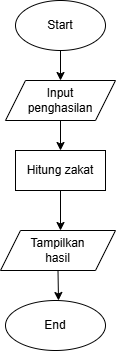

The diagram above was exported from draw.io. Its source (the exported page's mxGraphModel, read from the mxfile embedded in the PNG):
<mxGraphModel dx="1111" dy="431" grid="1" gridSize="10" guides="1" tooltips="1" connect="1" arrows="1" fold="1" page="1" pageScale="1" pageWidth="850" pageHeight="1100" math="0" shadow="0">
  <root>
    <mxCell id="0" />
    <mxCell id="1" parent="0" />
    <mxCell id="4HfWSv4q-xpF7dg3JgbK-1" parent="1" style="ellipse;whiteSpace=wrap;html=1;" value="Start" vertex="1">
      <mxGeometry height="50" width="90" x="350" y="20" as="geometry" />
    </mxCell>
    <mxCell id="4HfWSv4q-xpF7dg3JgbK-2" edge="1" parent="1" source="4HfWSv4q-xpF7dg3JgbK-1" style="endArrow=classic;html=1;rounded=0;exitX=0.5;exitY=1;exitDx=0;exitDy=0;" value="">
      <mxGeometry height="50" relative="1" width="50" as="geometry">
        <mxPoint x="390" y="120" as="sourcePoint" />
        <mxPoint x="395" y="100" as="targetPoint" />
      </mxGeometry>
    </mxCell>
    <mxCell id="4HfWSv4q-xpF7dg3JgbK-42" edge="1" parent="1" source="4HfWSv4q-xpF7dg3JgbK-37" style="edgeStyle=orthogonalEdgeStyle;rounded=0;orthogonalLoop=1;jettySize=auto;html=1;" value="">
      <mxGeometry relative="1" as="geometry">
        <mxPoint x="395" y="250" as="targetPoint" />
      </mxGeometry>
    </mxCell>
    <mxCell id="4HfWSv4q-xpF7dg3JgbK-37" parent="1" style="rounded=0;whiteSpace=wrap;html=1;" value="Hitung zakat" vertex="1">
      <mxGeometry height="40" width="90" x="350" y="170" as="geometry" />
    </mxCell>
    <mxCell id="4HfWSv4q-xpF7dg3JgbK-39" edge="1" parent="1" source="4HfWSv4q-xpF7dg3JgbK-38" style="edgeStyle=orthogonalEdgeStyle;rounded=0;orthogonalLoop=1;jettySize=auto;html=1;exitX=0.5;exitY=1;exitDx=0;exitDy=0;">
      <mxGeometry relative="1" as="geometry">
        <mxPoint x="395" y="170" as="targetPoint" />
      </mxGeometry>
    </mxCell>
    <mxCell id="4HfWSv4q-xpF7dg3JgbK-38" parent="1" style="shape=parallelogram;perimeter=parallelogramPerimeter;whiteSpace=wrap;html=1;fixedSize=1;" value="Input&lt;div&gt;penghasilan&lt;/div&gt;" vertex="1">
      <mxGeometry height="40" width="110" x="340" y="100" as="geometry" />
    </mxCell>
    <mxCell id="4HfWSv4q-xpF7dg3JgbK-45" edge="1" parent="1" source="4HfWSv4q-xpF7dg3JgbK-43" style="edgeStyle=orthogonalEdgeStyle;rounded=0;orthogonalLoop=1;jettySize=auto;html=1;exitX=0.5;exitY=1;exitDx=0;exitDy=0;">
      <mxGeometry relative="1" as="geometry">
        <mxPoint x="393" y="320" as="targetPoint" />
      </mxGeometry>
    </mxCell>
    <mxCell id="4HfWSv4q-xpF7dg3JgbK-43" parent="1" style="shape=parallelogram;perimeter=parallelogramPerimeter;whiteSpace=wrap;html=1;fixedSize=1;" value="Tampilkan&lt;div&gt;hasil&lt;/div&gt;" vertex="1">
      <mxGeometry height="40" width="115" x="335" y="250" as="geometry" />
    </mxCell>
    <mxCell id="4HfWSv4q-xpF7dg3JgbK-46" parent="1" style="ellipse;whiteSpace=wrap;html=1;" value="End" vertex="1">
      <mxGeometry height="50" width="100" x="340" y="320" as="geometry" />
    </mxCell>
  </root>
</mxGraphModel>